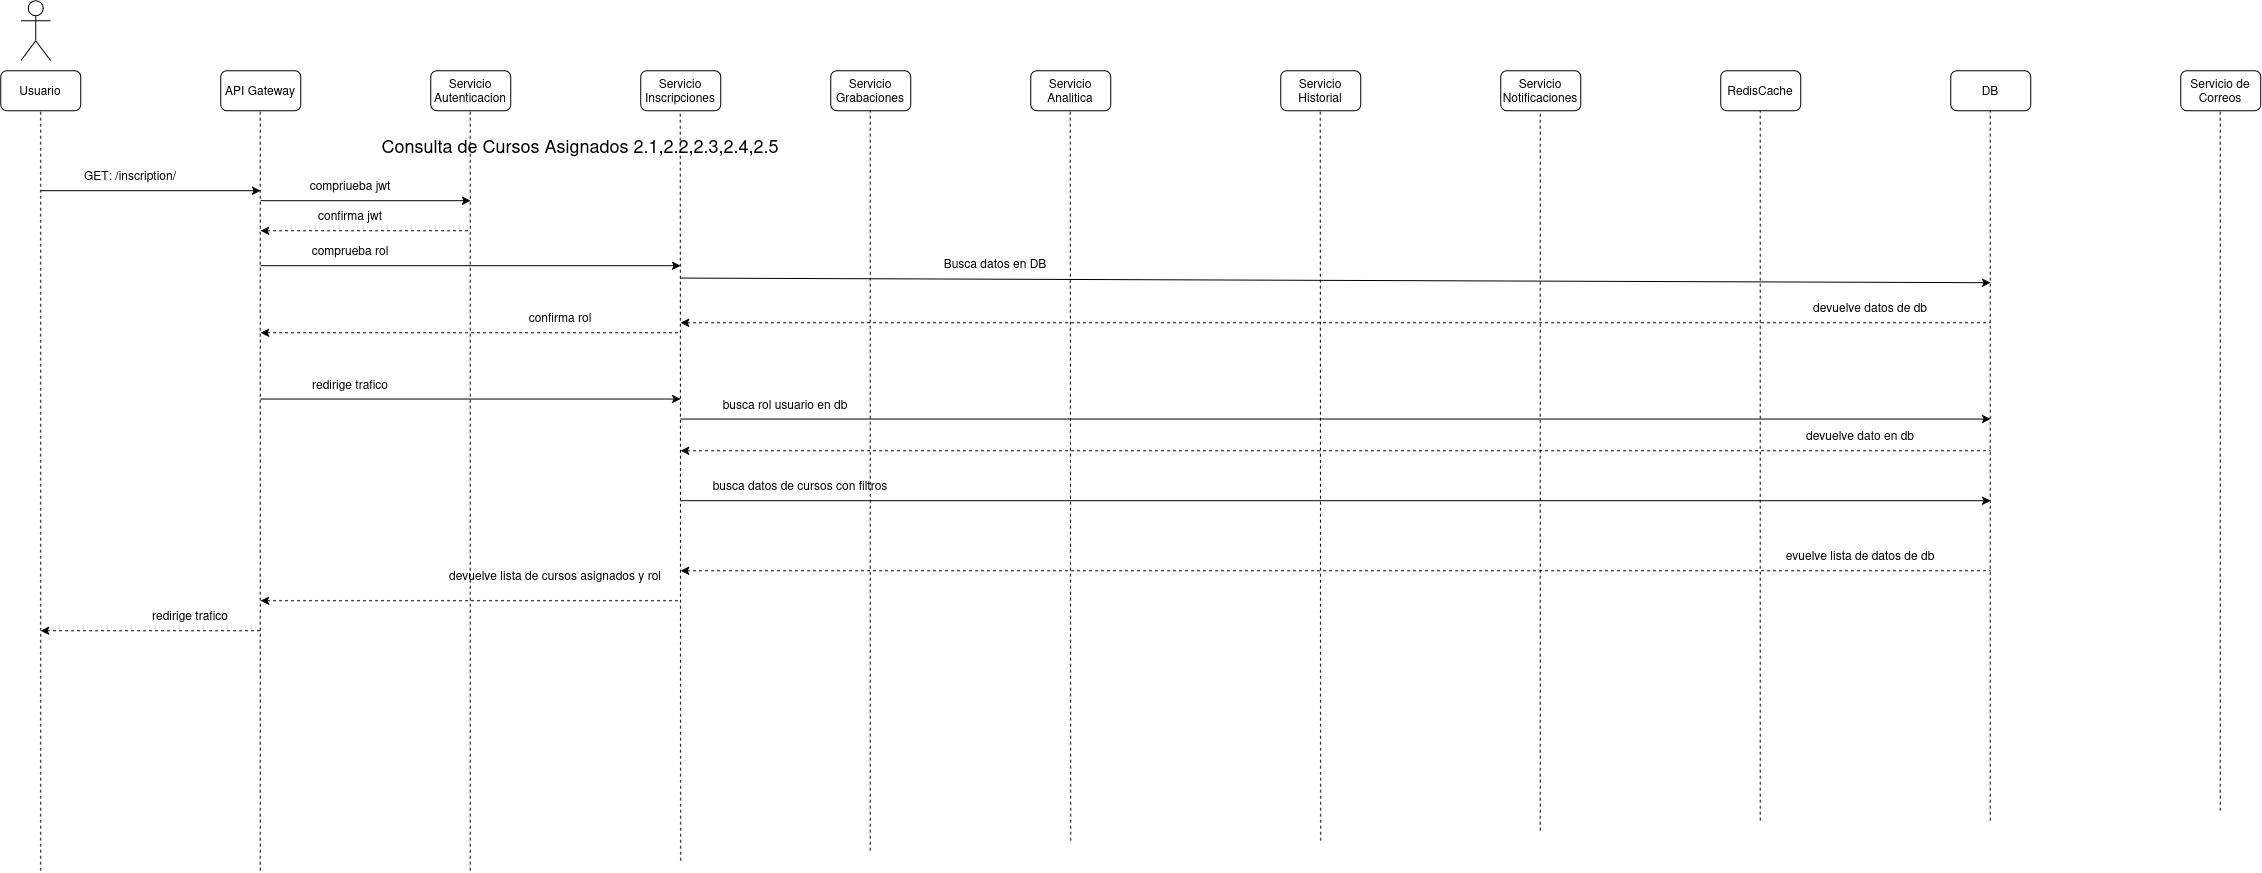

The diagram above was exported from draw.io. Its source (the exported page's mxGraphModel, read from the mxfile embedded in the PNG):
<mxGraphModel dx="2260" dy="1325" grid="1" gridSize="10" guides="1" tooltips="1" connect="1" arrows="1" fold="1" page="1" pageScale="1" pageWidth="850" pageHeight="1100" math="0" shadow="0">
  <root>
    <mxCell id="Oc1PVy4kcFcPfnKVu-HH-0" />
    <mxCell id="Oc1PVy4kcFcPfnKVu-HH-1" parent="Oc1PVy4kcFcPfnKVu-HH-0" />
    <mxCell id="Oc1PVy4kcFcPfnKVu-HH-2" parent="Oc1PVy4kcFcPfnKVu-HH-1" style="shape=umlActor;verticalLabelPosition=bottom;verticalAlign=top;html=1;outlineConnect=0;" value="" vertex="1">
      <mxGeometry height="60" width="30" x="60" y="30" as="geometry" />
    </mxCell>
    <mxCell id="Oc1PVy4kcFcPfnKVu-HH-3" parent="Oc1PVy4kcFcPfnKVu-HH-1" style="rounded=1;whiteSpace=wrap;html=1;" value="Usuario" vertex="1">
      <mxGeometry height="40" width="80" x="40" y="100" as="geometry" />
    </mxCell>
    <mxCell id="Oc1PVy4kcFcPfnKVu-HH-4" parent="Oc1PVy4kcFcPfnKVu-HH-1" style="rounded=1;whiteSpace=wrap;html=1;" value="API Gateway" vertex="1">
      <mxGeometry height="40" width="80" x="260" y="100" as="geometry" />
    </mxCell>
    <mxCell id="Oc1PVy4kcFcPfnKVu-HH-5" parent="Oc1PVy4kcFcPfnKVu-HH-1" style="rounded=1;whiteSpace=wrap;html=1;" value="Servicio Autenticacion" vertex="1">
      <mxGeometry height="40" width="80" x="470" y="100" as="geometry" />
    </mxCell>
    <mxCell id="Oc1PVy4kcFcPfnKVu-HH-6" parent="Oc1PVy4kcFcPfnKVu-HH-1" style="rounded=1;whiteSpace=wrap;html=1;" value="Servicio Inscripciones" vertex="1">
      <mxGeometry height="40" width="80" x="680" y="100" as="geometry" />
    </mxCell>
    <mxCell id="Oc1PVy4kcFcPfnKVu-HH-7" parent="Oc1PVy4kcFcPfnKVu-HH-1" style="rounded=1;whiteSpace=wrap;html=1;" value="Servicio Grabaciones" vertex="1">
      <mxGeometry height="40" width="80" x="870" y="100" as="geometry" />
    </mxCell>
    <mxCell id="Oc1PVy4kcFcPfnKVu-HH-8" parent="Oc1PVy4kcFcPfnKVu-HH-1" style="rounded=1;whiteSpace=wrap;html=1;" value="Servicio Analitica" vertex="1">
      <mxGeometry height="40" width="80" x="1070" y="100" as="geometry" />
    </mxCell>
    <mxCell id="Oc1PVy4kcFcPfnKVu-HH-9" parent="Oc1PVy4kcFcPfnKVu-HH-1" style="rounded=1;whiteSpace=wrap;html=1;" value="RedisCache" vertex="1">
      <mxGeometry height="40" width="80" x="1760" y="100" as="geometry" />
    </mxCell>
    <mxCell id="Oc1PVy4kcFcPfnKVu-HH-10" parent="Oc1PVy4kcFcPfnKVu-HH-1" style="rounded=1;whiteSpace=wrap;html=1;" value="Servicio Notificaciones" vertex="1">
      <mxGeometry height="40" width="80" x="1540" y="100" as="geometry" />
    </mxCell>
    <mxCell id="Oc1PVy4kcFcPfnKVu-HH-11" parent="Oc1PVy4kcFcPfnKVu-HH-1" style="rounded=1;whiteSpace=wrap;html=1;" value="Servicio Historial" vertex="1">
      <mxGeometry height="40" width="80" x="1320" y="100" as="geometry" />
    </mxCell>
    <mxCell id="Oc1PVy4kcFcPfnKVu-HH-12" parent="Oc1PVy4kcFcPfnKVu-HH-1" style="rounded=1;whiteSpace=wrap;html=1;" value="DB" vertex="1">
      <mxGeometry height="40" width="80" x="1990" y="100" as="geometry" />
    </mxCell>
    <mxCell id="Oc1PVy4kcFcPfnKVu-HH-13" parent="Oc1PVy4kcFcPfnKVu-HH-1" style="rounded=1;whiteSpace=wrap;html=1;" value="Servicio de Correos" vertex="1">
      <mxGeometry height="40" width="80" x="2220" y="100" as="geometry" />
    </mxCell>
    <mxCell id="Oc1PVy4kcFcPfnKVu-HH-14" edge="1" parent="Oc1PVy4kcFcPfnKVu-HH-1" style="endArrow=classic;html=1;rounded=0;" value="">
      <mxGeometry height="50" relative="1" width="50" as="geometry">
        <mxPoint x="80" y="220" as="sourcePoint" />
        <mxPoint x="300" y="220" as="targetPoint" />
      </mxGeometry>
    </mxCell>
    <mxCell id="Oc1PVy4kcFcPfnKVu-HH-15" parent="Oc1PVy4kcFcPfnKVu-HH-1" style="text;html=1;whiteSpace=wrap;strokeColor=none;fillColor=none;align=center;verticalAlign=middle;rounded=0;" value="&lt;font style=&quot;font-size: 18px;&quot;&gt;Consulta de Cursos Asignados 2.1,2.2,2.3,2.4,2.5&lt;/font&gt;" vertex="1">
      <mxGeometry height="30" width="420" x="410" y="160" as="geometry" />
    </mxCell>
    <mxCell id="Oc1PVy4kcFcPfnKVu-HH-16" parent="Oc1PVy4kcFcPfnKVu-HH-1" style="text;html=1;whiteSpace=wrap;strokeColor=none;fillColor=none;align=center;verticalAlign=middle;rounded=0;" value="GET: /inscription/" vertex="1">
      <mxGeometry height="30" width="120" x="110" y="190" as="geometry" />
    </mxCell>
    <mxCell id="Oc1PVy4kcFcPfnKVu-HH-17" edge="1" parent="Oc1PVy4kcFcPfnKVu-HH-1" style="endArrow=none;dashed=1;html=1;rounded=0;entryX=0.5;entryY=1;entryDx=0;entryDy=0;" target="Oc1PVy4kcFcPfnKVu-HH-3" value="">
      <mxGeometry height="50" relative="1" width="50" as="geometry">
        <mxPoint x="80" y="900" as="sourcePoint" />
        <mxPoint x="550" y="210" as="targetPoint" />
      </mxGeometry>
    </mxCell>
    <mxCell id="Oc1PVy4kcFcPfnKVu-HH-18" edge="1" parent="Oc1PVy4kcFcPfnKVu-HH-1" style="endArrow=none;dashed=1;html=1;rounded=0;entryX=0.5;entryY=1;entryDx=0;entryDy=0;" value="">
      <mxGeometry height="50" relative="1" width="50" as="geometry">
        <mxPoint x="299.5" y="900" as="sourcePoint" />
        <mxPoint x="299.5" y="140" as="targetPoint" />
      </mxGeometry>
    </mxCell>
    <mxCell id="Oc1PVy4kcFcPfnKVu-HH-19" edge="1" parent="Oc1PVy4kcFcPfnKVu-HH-1" style="endArrow=none;dashed=1;html=1;rounded=0;entryX=0.5;entryY=1;entryDx=0;entryDy=0;" value="">
      <mxGeometry height="50" relative="1" width="50" as="geometry">
        <mxPoint x="509.5" y="900" as="sourcePoint" />
        <mxPoint x="509.5" y="140" as="targetPoint" />
      </mxGeometry>
    </mxCell>
    <mxCell id="Oc1PVy4kcFcPfnKVu-HH-20" edge="1" parent="Oc1PVy4kcFcPfnKVu-HH-1" style="endArrow=none;dashed=1;html=1;rounded=0;entryX=0.5;entryY=1;entryDx=0;entryDy=0;" value="">
      <mxGeometry height="50" relative="1" width="50" as="geometry">
        <mxPoint x="720" y="890" as="sourcePoint" />
        <mxPoint x="719.5" y="140" as="targetPoint" />
      </mxGeometry>
    </mxCell>
    <mxCell id="Oc1PVy4kcFcPfnKVu-HH-21" edge="1" parent="Oc1PVy4kcFcPfnKVu-HH-1" style="endArrow=none;dashed=1;html=1;rounded=0;entryX=0.5;entryY=1;entryDx=0;entryDy=0;" value="">
      <mxGeometry height="50" relative="1" width="50" as="geometry">
        <mxPoint x="909.5" y="880" as="sourcePoint" />
        <mxPoint x="909.5" y="140" as="targetPoint" />
      </mxGeometry>
    </mxCell>
    <mxCell id="Oc1PVy4kcFcPfnKVu-HH-22" edge="1" parent="Oc1PVy4kcFcPfnKVu-HH-1" style="endArrow=none;dashed=1;html=1;rounded=0;entryX=0.5;entryY=1;entryDx=0;entryDy=0;" value="">
      <mxGeometry height="50" relative="1" width="50" as="geometry">
        <mxPoint x="1110" y="870" as="sourcePoint" />
        <mxPoint x="1109.5" y="140" as="targetPoint" />
      </mxGeometry>
    </mxCell>
    <mxCell id="Oc1PVy4kcFcPfnKVu-HH-23" edge="1" parent="Oc1PVy4kcFcPfnKVu-HH-1" style="endArrow=none;dashed=1;html=1;rounded=0;entryX=0.5;entryY=1;entryDx=0;entryDy=0;" value="">
      <mxGeometry height="50" relative="1" width="50" as="geometry">
        <mxPoint x="1360" y="870" as="sourcePoint" />
        <mxPoint x="1359.5" y="140" as="targetPoint" />
      </mxGeometry>
    </mxCell>
    <mxCell id="Oc1PVy4kcFcPfnKVu-HH-24" edge="1" parent="Oc1PVy4kcFcPfnKVu-HH-1" style="endArrow=none;dashed=1;html=1;rounded=0;entryX=0.5;entryY=1;entryDx=0;entryDy=0;" value="">
      <mxGeometry height="50" relative="1" width="50" as="geometry">
        <mxPoint x="1579.5" y="860" as="sourcePoint" />
        <mxPoint x="1579.5" y="140" as="targetPoint" />
      </mxGeometry>
    </mxCell>
    <mxCell id="Oc1PVy4kcFcPfnKVu-HH-25" edge="1" parent="Oc1PVy4kcFcPfnKVu-HH-1" style="endArrow=none;dashed=1;html=1;rounded=0;entryX=0.5;entryY=1;entryDx=0;entryDy=0;" value="">
      <mxGeometry height="50" relative="1" width="50" as="geometry">
        <mxPoint x="1799.5" y="850" as="sourcePoint" />
        <mxPoint x="1799.5" y="140" as="targetPoint" />
      </mxGeometry>
    </mxCell>
    <mxCell id="Oc1PVy4kcFcPfnKVu-HH-26" edge="1" parent="Oc1PVy4kcFcPfnKVu-HH-1" style="endArrow=none;dashed=1;html=1;rounded=0;entryX=0.5;entryY=1;entryDx=0;entryDy=0;" value="">
      <mxGeometry height="50" relative="1" width="50" as="geometry">
        <mxPoint x="2029.5" y="850" as="sourcePoint" />
        <mxPoint x="2029.5" y="140" as="targetPoint" />
      </mxGeometry>
    </mxCell>
    <mxCell id="Oc1PVy4kcFcPfnKVu-HH-27" edge="1" parent="Oc1PVy4kcFcPfnKVu-HH-1" style="endArrow=none;dashed=1;html=1;rounded=0;entryX=0.5;entryY=1;entryDx=0;entryDy=0;" value="">
      <mxGeometry height="50" relative="1" width="50" as="geometry">
        <mxPoint x="2259.5" y="840" as="sourcePoint" />
        <mxPoint x="2259.5" y="140" as="targetPoint" />
      </mxGeometry>
    </mxCell>
    <mxCell id="Oc1PVy4kcFcPfnKVu-HH-28" edge="1" parent="Oc1PVy4kcFcPfnKVu-HH-1" style="endArrow=classic;html=1;rounded=0;" value="">
      <mxGeometry height="50" relative="1" width="50" as="geometry">
        <mxPoint x="300" y="428.33" as="sourcePoint" />
        <mxPoint x="720" y="428.33" as="targetPoint" />
      </mxGeometry>
    </mxCell>
    <mxCell id="Oc1PVy4kcFcPfnKVu-HH-29" parent="Oc1PVy4kcFcPfnKVu-HH-1" style="text;html=1;whiteSpace=wrap;strokeColor=none;fillColor=none;align=center;verticalAlign=middle;rounded=0;" value="redirige trafico" vertex="1">
      <mxGeometry height="30" width="120" x="330" y="398.33" as="geometry" />
    </mxCell>
    <mxCell id="Oc1PVy4kcFcPfnKVu-HH-32" edge="1" parent="Oc1PVy4kcFcPfnKVu-HH-1" style="endArrow=classic;html=1;rounded=0;" value="">
      <mxGeometry height="50" relative="1" width="50" as="geometry">
        <mxPoint x="720" y="448.33" as="sourcePoint" />
        <mxPoint x="2030" y="448.33" as="targetPoint" />
      </mxGeometry>
    </mxCell>
    <mxCell id="Oc1PVy4kcFcPfnKVu-HH-33" parent="Oc1PVy4kcFcPfnKVu-HH-1" style="text;html=1;whiteSpace=wrap;strokeColor=none;fillColor=none;align=center;verticalAlign=middle;rounded=0;" value="busca rol usuario en db" vertex="1">
      <mxGeometry height="30" width="170" x="740" y="418.33" as="geometry" />
    </mxCell>
    <mxCell id="Oc1PVy4kcFcPfnKVu-HH-34" edge="1" parent="Oc1PVy4kcFcPfnKVu-HH-1" style="endArrow=none;html=1;rounded=0;endFill=0;startArrow=classic;startFill=1;dashed=1;" value="">
      <mxGeometry height="50" relative="1" width="50" as="geometry">
        <mxPoint x="720" y="480" as="sourcePoint" />
        <mxPoint x="2030" y="480" as="targetPoint" />
      </mxGeometry>
    </mxCell>
    <mxCell id="Oc1PVy4kcFcPfnKVu-HH-35" parent="Oc1PVy4kcFcPfnKVu-HH-1" style="text;html=1;whiteSpace=wrap;strokeColor=none;fillColor=none;align=center;verticalAlign=middle;rounded=0;" value="devuelve dato en db" vertex="1">
      <mxGeometry height="30" width="220" x="1790" y="450" as="geometry" />
    </mxCell>
    <mxCell id="Oc1PVy4kcFcPfnKVu-HH-36" edge="1" parent="Oc1PVy4kcFcPfnKVu-HH-1" style="endArrow=none;html=1;rounded=0;startArrow=classic;startFill=1;endFill=0;dashed=1;" value="">
      <mxGeometry height="50" relative="1" width="50" as="geometry">
        <mxPoint x="300" y="630" as="sourcePoint" />
        <mxPoint x="720" y="630" as="targetPoint" />
      </mxGeometry>
    </mxCell>
    <mxCell id="Oc1PVy4kcFcPfnKVu-HH-37" parent="Oc1PVy4kcFcPfnKVu-HH-1" style="text;html=1;whiteSpace=wrap;strokeColor=none;fillColor=none;align=center;verticalAlign=middle;rounded=0;" value="devuelve lista de cursos asignados y rol" vertex="1">
      <mxGeometry height="30" width="230" x="480" y="590" as="geometry" />
    </mxCell>
    <mxCell id="Oc1PVy4kcFcPfnKVu-HH-38" edge="1" parent="Oc1PVy4kcFcPfnKVu-HH-1" style="endArrow=none;html=1;rounded=0;startArrow=classic;startFill=1;endFill=0;dashed=1;" value="">
      <mxGeometry height="50" relative="1" width="50" as="geometry">
        <mxPoint x="80" y="660" as="sourcePoint" />
        <mxPoint x="300" y="660" as="targetPoint" />
      </mxGeometry>
    </mxCell>
    <mxCell id="Oc1PVy4kcFcPfnKVu-HH-39" parent="Oc1PVy4kcFcPfnKVu-HH-1" style="text;html=1;whiteSpace=wrap;strokeColor=none;fillColor=none;align=center;verticalAlign=middle;rounded=0;" value="redirige trafico" vertex="1">
      <mxGeometry height="30" width="120" x="170" y="630" as="geometry" />
    </mxCell>
    <mxCell id="rHph-k014EO3OGqI7EqH-0" edge="1" parent="Oc1PVy4kcFcPfnKVu-HH-1" style="endArrow=classic;html=1;rounded=0;" value="">
      <mxGeometry height="50" relative="1" width="50" as="geometry">
        <mxPoint x="720" y="530" as="sourcePoint" />
        <mxPoint x="2030" y="530" as="targetPoint" />
      </mxGeometry>
    </mxCell>
    <mxCell id="rHph-k014EO3OGqI7EqH-1" parent="Oc1PVy4kcFcPfnKVu-HH-1" style="text;html=1;whiteSpace=wrap;strokeColor=none;fillColor=none;align=center;verticalAlign=middle;rounded=0;" value="busca datos de cursos con filtros" vertex="1">
      <mxGeometry height="30" width="200" x="740" y="500" as="geometry" />
    </mxCell>
    <mxCell id="rHph-k014EO3OGqI7EqH-2" edge="1" parent="Oc1PVy4kcFcPfnKVu-HH-1" style="endArrow=none;html=1;rounded=0;endFill=0;startArrow=classic;startFill=1;dashed=1;" value="">
      <mxGeometry height="50" relative="1" width="50" as="geometry">
        <mxPoint x="720" y="600" as="sourcePoint" />
        <mxPoint x="2030" y="600" as="targetPoint" />
      </mxGeometry>
    </mxCell>
    <mxCell id="rHph-k014EO3OGqI7EqH-3" parent="Oc1PVy4kcFcPfnKVu-HH-1" style="text;html=1;whiteSpace=wrap;strokeColor=none;fillColor=none;align=center;verticalAlign=middle;rounded=0;" value="evuelve lista de datos de db" vertex="1">
      <mxGeometry height="30" width="220" x="1790" y="570" as="geometry" />
    </mxCell>
    <mxCell id="FRUG60ap1FV8l0lWl2cQ-0" edge="1" parent="Oc1PVy4kcFcPfnKVu-HH-1" style="endArrow=classic;html=1;rounded=0;" value="">
      <mxGeometry height="50" relative="1" width="50" as="geometry">
        <mxPoint x="300" y="230" as="sourcePoint" />
        <mxPoint x="510" y="230" as="targetPoint" />
      </mxGeometry>
    </mxCell>
    <mxCell id="FRUG60ap1FV8l0lWl2cQ-1" parent="Oc1PVy4kcFcPfnKVu-HH-1" style="text;html=1;whiteSpace=wrap;strokeColor=none;fillColor=none;align=center;verticalAlign=middle;rounded=0;" value="compriueba jwt" vertex="1">
      <mxGeometry height="30" width="120" x="330" y="200" as="geometry" />
    </mxCell>
    <mxCell id="FRUG60ap1FV8l0lWl2cQ-2" edge="1" parent="Oc1PVy4kcFcPfnKVu-HH-1" style="endArrow=none;html=1;rounded=0;startArrow=classic;startFill=1;endFill=0;dashed=1;" value="">
      <mxGeometry height="50" relative="1" width="50" as="geometry">
        <mxPoint x="300" y="260" as="sourcePoint" />
        <mxPoint x="510" y="260" as="targetPoint" />
      </mxGeometry>
    </mxCell>
    <mxCell id="FRUG60ap1FV8l0lWl2cQ-3" parent="Oc1PVy4kcFcPfnKVu-HH-1" style="text;html=1;whiteSpace=wrap;strokeColor=none;fillColor=none;align=center;verticalAlign=middle;rounded=0;" value="confirma jwt" vertex="1">
      <mxGeometry height="30" width="120" x="330" y="230" as="geometry" />
    </mxCell>
    <mxCell id="FRUG60ap1FV8l0lWl2cQ-4" edge="1" parent="Oc1PVy4kcFcPfnKVu-HH-1" style="endArrow=classic;html=1;rounded=0;" value="">
      <mxGeometry height="50" relative="1" width="50" as="geometry">
        <mxPoint x="300" y="295" as="sourcePoint" />
        <mxPoint x="720" y="295" as="targetPoint" />
      </mxGeometry>
    </mxCell>
    <mxCell id="FRUG60ap1FV8l0lWl2cQ-5" parent="Oc1PVy4kcFcPfnKVu-HH-1" style="text;html=1;whiteSpace=wrap;strokeColor=none;fillColor=none;align=center;verticalAlign=middle;rounded=0;" value="comprueba rol" vertex="1">
      <mxGeometry height="30" width="120" x="330" y="265" as="geometry" />
    </mxCell>
    <mxCell id="FRUG60ap1FV8l0lWl2cQ-6" edge="1" parent="Oc1PVy4kcFcPfnKVu-HH-1" style="endArrow=none;html=1;rounded=0;startArrow=classic;startFill=1;endFill=0;dashed=1;" value="">
      <mxGeometry height="50" relative="1" width="50" as="geometry">
        <mxPoint x="300" y="362" as="sourcePoint" />
        <mxPoint x="720" y="362" as="targetPoint" />
      </mxGeometry>
    </mxCell>
    <mxCell id="FRUG60ap1FV8l0lWl2cQ-7" parent="Oc1PVy4kcFcPfnKVu-HH-1" style="text;html=1;whiteSpace=wrap;strokeColor=none;fillColor=none;align=center;verticalAlign=middle;rounded=0;" value="confirma rol" vertex="1">
      <mxGeometry height="30" width="120" x="540" y="332" as="geometry" />
    </mxCell>
    <mxCell id="FRUG60ap1FV8l0lWl2cQ-8" edge="1" parent="Oc1PVy4kcFcPfnKVu-HH-1" style="endArrow=classic;html=1;rounded=0;" value="">
      <mxGeometry height="50" relative="1" width="50" as="geometry">
        <mxPoint x="720" y="307.38" as="sourcePoint" />
        <mxPoint x="2030" y="312" as="targetPoint" />
      </mxGeometry>
    </mxCell>
    <mxCell id="FRUG60ap1FV8l0lWl2cQ-9" parent="Oc1PVy4kcFcPfnKVu-HH-1" style="text;html=1;whiteSpace=wrap;strokeColor=none;fillColor=none;align=center;verticalAlign=middle;rounded=0;" value="Busca datos en DB" vertex="1">
      <mxGeometry height="30" width="170" x="950" y="277.38" as="geometry" />
    </mxCell>
    <mxCell id="FRUG60ap1FV8l0lWl2cQ-10" edge="1" parent="Oc1PVy4kcFcPfnKVu-HH-1" style="endArrow=none;html=1;rounded=0;endFill=0;startArrow=classic;startFill=1;dashed=1;" value="">
      <mxGeometry height="50" relative="1" width="50" as="geometry">
        <mxPoint x="720" y="352" as="sourcePoint" />
        <mxPoint x="2030" y="352" as="targetPoint" />
      </mxGeometry>
    </mxCell>
    <mxCell id="FRUG60ap1FV8l0lWl2cQ-11" parent="Oc1PVy4kcFcPfnKVu-HH-1" style="text;html=1;whiteSpace=wrap;strokeColor=none;fillColor=none;align=center;verticalAlign=middle;rounded=0;" value="devuelve datos de db" vertex="1">
      <mxGeometry height="30" width="220" x="1800" y="322.00000000000006" as="geometry" />
    </mxCell>
  </root>
</mxGraphModel>